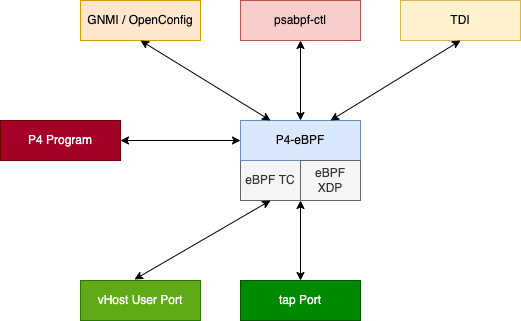

The diagram above was exported from draw.io. Its source (the exported page's mxGraphModel, read from the mxfile embedded in the PNG):
<mxGraphModel dx="946" dy="616" grid="1" gridSize="10" guides="1" tooltips="1" connect="1" arrows="1" fold="1" page="1" pageScale="1" pageWidth="850" pageHeight="1100" math="0" shadow="0">
  <root>
    <mxCell id="mty-P_ZxUqiK4DQn3eQP-0" />
    <mxCell id="mty-P_ZxUqiK4DQn3eQP-1" parent="mty-P_ZxUqiK4DQn3eQP-0" />
    <mxCell id="mty-P_ZxUqiK4DQn3eQP-2" value="eBPF TC" style="rounded=0;whiteSpace=wrap;html=1;fillColor=#f5f5f5;fontColor=#333333;strokeColor=#666666;" parent="mty-P_ZxUqiK4DQn3eQP-1" vertex="1">
      <mxGeometry x="280" y="400" width="60" height="40" as="geometry" />
    </mxCell>
    <mxCell id="mty-P_ZxUqiK4DQn3eQP-3" value="P4-eBPF" style="rounded=0;whiteSpace=wrap;html=1;fillColor=#dae8fc;strokeColor=#6c8ebf;" parent="mty-P_ZxUqiK4DQn3eQP-1" vertex="1">
      <mxGeometry x="280" y="360" width="120" height="40" as="geometry" />
    </mxCell>
    <mxCell id="mty-P_ZxUqiK4DQn3eQP-4" value="GNMI / OpenConfig" style="rounded=0;whiteSpace=wrap;html=1;fillColor=#ffe6cc;strokeColor=#d79b00;" parent="mty-P_ZxUqiK4DQn3eQP-1" vertex="1">
      <mxGeometry x="120" y="240" width="120" height="40" as="geometry" />
    </mxCell>
    <mxCell id="mty-P_ZxUqiK4DQn3eQP-5" value="TDI" style="rounded=0;whiteSpace=wrap;html=1;fillColor=#fff2cc;strokeColor=#d6b656;" parent="mty-P_ZxUqiK4DQn3eQP-1" vertex="1">
      <mxGeometry x="440" y="240" width="120" height="40" as="geometry" />
    </mxCell>
    <mxCell id="2FqCzrP7DD6VB0OtEXr_-0" value="eBPF XDP" style="rounded=0;whiteSpace=wrap;html=1;fillColor=#f5f5f5;fontColor=#333333;strokeColor=#666666;" parent="mty-P_ZxUqiK4DQn3eQP-1" vertex="1">
      <mxGeometry x="340" y="400" width="60" height="40" as="geometry" />
    </mxCell>
    <mxCell id="pedg-bQKUxSa_XSb5eec-0" value="" style="endArrow=classic;startArrow=classic;html=1;rounded=0;exitX=0.75;exitY=0;exitDx=0;exitDy=0;entryX=0.5;entryY=1;entryDx=0;entryDy=0;" parent="mty-P_ZxUqiK4DQn3eQP-1" source="mty-P_ZxUqiK4DQn3eQP-3" target="mty-P_ZxUqiK4DQn3eQP-5" edge="1">
      <mxGeometry width="50" height="50" relative="1" as="geometry">
        <mxPoint x="370" y="360" as="sourcePoint" />
        <mxPoint x="460" y="280" as="targetPoint" />
      </mxGeometry>
    </mxCell>
    <mxCell id="pedg-bQKUxSa_XSb5eec-1" value="" style="endArrow=classic;startArrow=classic;html=1;rounded=0;exitX=0.25;exitY=0;exitDx=0;exitDy=0;entryX=0.5;entryY=1;entryDx=0;entryDy=0;" parent="mty-P_ZxUqiK4DQn3eQP-1" source="mty-P_ZxUqiK4DQn3eQP-3" target="mty-P_ZxUqiK4DQn3eQP-4" edge="1">
      <mxGeometry width="50" height="50" relative="1" as="geometry">
        <mxPoint x="380" y="370" as="sourcePoint" />
        <mxPoint x="470" y="290" as="targetPoint" />
      </mxGeometry>
    </mxCell>
    <mxCell id="hO7p97HAtIg4lSEa88_v-0" value="psabpf-ctl" style="rounded=0;whiteSpace=wrap;html=1;fillColor=#f8cecc;strokeColor=#b85450;" parent="mty-P_ZxUqiK4DQn3eQP-1" vertex="1">
      <mxGeometry x="280" y="240" width="120" height="40" as="geometry" />
    </mxCell>
    <mxCell id="hO7p97HAtIg4lSEa88_v-1" value="" style="endArrow=classic;startArrow=classic;html=1;rounded=0;entryX=0.5;entryY=1;entryDx=0;entryDy=0;exitX=0.5;exitY=0;exitDx=0;exitDy=0;" parent="mty-P_ZxUqiK4DQn3eQP-1" source="mty-P_ZxUqiK4DQn3eQP-3" target="hO7p97HAtIg4lSEa88_v-0" edge="1">
      <mxGeometry width="50" height="50" relative="1" as="geometry">
        <mxPoint x="370" y="340" as="sourcePoint" />
        <mxPoint x="510" y="290" as="targetPoint" />
      </mxGeometry>
    </mxCell>
    <mxCell id="43TiDppJOeagaMKYmn_R-0" value="vHost User Port" style="rounded=0;whiteSpace=wrap;html=1;fillColor=#60a917;strokeColor=#2D7600;fontColor=#ffffff;" parent="mty-P_ZxUqiK4DQn3eQP-1" vertex="1">
      <mxGeometry x="120" y="520" width="120" height="40" as="geometry" />
    </mxCell>
    <mxCell id="43TiDppJOeagaMKYmn_R-1" value="tap Port" style="rounded=0;whiteSpace=wrap;html=1;fillColor=#008a00;strokeColor=#005700;fontColor=#ffffff;" parent="mty-P_ZxUqiK4DQn3eQP-1" vertex="1">
      <mxGeometry x="280" y="520" width="120" height="40" as="geometry" />
    </mxCell>
    <mxCell id="43TiDppJOeagaMKYmn_R-2" value="" style="endArrow=classic;startArrow=classic;html=1;rounded=0;entryX=0.5;entryY=0;entryDx=0;entryDy=0;exitX=0;exitY=1;exitDx=0;exitDy=0;" parent="mty-P_ZxUqiK4DQn3eQP-1" source="2FqCzrP7DD6VB0OtEXr_-0" target="43TiDppJOeagaMKYmn_R-1" edge="1">
      <mxGeometry width="50" height="50" relative="1" as="geometry">
        <mxPoint x="370" y="460" as="sourcePoint" />
        <mxPoint x="510" y="290" as="targetPoint" />
      </mxGeometry>
    </mxCell>
    <mxCell id="43TiDppJOeagaMKYmn_R-3" value="" style="endArrow=classic;startArrow=classic;html=1;rounded=0;entryX=0.45;entryY=-0.025;entryDx=0;entryDy=0;entryPerimeter=0;exitX=0.5;exitY=1;exitDx=0;exitDy=0;" parent="mty-P_ZxUqiK4DQn3eQP-1" source="mty-P_ZxUqiK4DQn3eQP-2" target="43TiDppJOeagaMKYmn_R-0" edge="1">
      <mxGeometry width="50" height="50" relative="1" as="geometry">
        <mxPoint x="320" y="470" as="sourcePoint" />
        <mxPoint x="350" y="530" as="targetPoint" />
      </mxGeometry>
    </mxCell>
    <mxCell id="FUFdc7yNCYny-vRkzEyM-0" value="P4 Program" style="rounded=0;whiteSpace=wrap;html=1;fillColor=#a20025;strokeColor=#6F0000;fontColor=#ffffff;" parent="mty-P_ZxUqiK4DQn3eQP-1" vertex="1">
      <mxGeometry x="40" y="360" width="120" height="40" as="geometry" />
    </mxCell>
    <mxCell id="FUFdc7yNCYny-vRkzEyM-1" value="" style="endArrow=classic;startArrow=classic;html=1;rounded=0;entryX=1;entryY=0.5;entryDx=0;entryDy=0;exitX=0;exitY=0.5;exitDx=0;exitDy=0;" parent="mty-P_ZxUqiK4DQn3eQP-1" source="mty-P_ZxUqiK4DQn3eQP-3" target="FUFdc7yNCYny-vRkzEyM-0" edge="1">
      <mxGeometry width="50" height="50" relative="1" as="geometry">
        <mxPoint x="260" y="410" as="sourcePoint" />
        <mxPoint x="181" y="291" as="targetPoint" />
      </mxGeometry>
    </mxCell>
  </root>
</mxGraphModel>